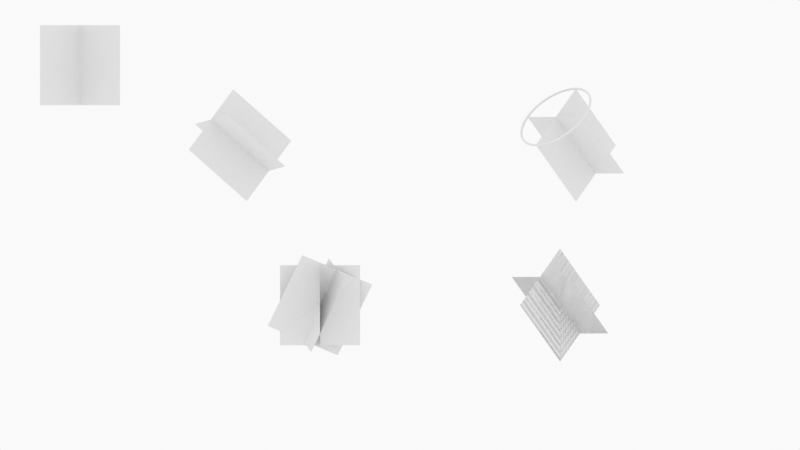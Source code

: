 # Source: CircleOfRotationPractice.blend  (saved by Blender 2.93.20; exported with 4.5.12 LTS)
import bpy
from mathutils import Matrix  # noqa: F401  (used for matrix-valued properties, if any)

bpy.ops.wm.read_factory_settings(use_empty=True)
scene = bpy.context.scene
scene.name = 'Scene'

# ---- collections
col_collection = bpy.data.collections.new('Collection'); scene.collection.children.link(col_collection)
col_camera = bpy.data.collections.new('Camera'); scene.collection.children.link(col_camera)

# ---- materials (node trees are filled in below, after node groups)
mat_solid_stroke = bpy.data.materials.new('Solid Stroke')
mat_solid_stroke.use_transparent_shadow = False
mat_squares_stroke = bpy.data.materials.new('Squares Stroke')
mat_squares_stroke.use_transparent_shadow = False
mat_solid_fill = bpy.data.materials.new('Solid Fill')
mat_solid_fill.use_transparent_shadow = False
mat_dots_stroke = bpy.data.materials.new('Dots Stroke')
mat_dots_stroke.use_transparent_shadow = False

# ---- material node trees
mat_dots_stroke.use_nodes = True; mat_dots_stroke.node_tree.nodes.clear()
_N = mat_dots_stroke.node_tree.nodes; _L = mat_dots_stroke.node_tree.links
n0 = _N.new('ShaderNodeOutputMaterial'); n0.name = 'Material Output'; n0.location = (300, 300)
n1 = _N.new('ShaderNodeBsdfPrincipled'); n1.name = 'Principled BSDF'; n1.location = (10, 300)
n1.distribution = 'GGX'
n1.subsurface_method = 'BURLEY'
n1.inputs[2].default_value = 0.4
n1.inputs[3].default_value = 1.45
n1.inputs[27].default_value = (0.0, 0.0, 0.0, 1.0)
n1.inputs[28].default_value = 1.0
_L.new(n1.outputs[0], n0.inputs[0])
n0.is_active_output = True

# ---- world
world_world = bpy.data.worlds.new('World'); scene.world = world_world
world_world.use_nodes = True; world_world.node_tree.nodes.clear()
_N = world_world.node_tree.nodes; _L = world_world.node_tree.links
n0 = _N.new('ShaderNodeOutputWorld'); n0.name = 'World Output'; n0.location = (300, 300)
n1 = _N.new('ShaderNodeBackground'); n1.name = 'Background'; n1.location = (10, 300)
n1.inputs[0].default_value = (0.9513, 0.9513, 0.9513, 1.0)
_L.new(n1.outputs[0], n0.inputs[0])
n0.is_active_output = True
world_world.color = (0.9513, 0.9513, 0.9513)
world_world.use_sun_shadow = False
world_world.sun_shadow_jitter_overblur = 0.0

# ---- cameras
cam_camera = bpy.data.cameras.new('Camera')
cam_camera.type = 'ORTHO'
cam_camera.ortho_scale = 10.0
cam_camera.display_size = 2.0

# ---- meshes
me_plane = bpy.data.meshes.new('Plane')
me_plane.from_pydata([(-0.5, 0.0, -0.5), (0.5, 0.0, -0.5), (-0.5, 0.0, 0.5), (0.5, 0.0, 0.5), (2.98e-08, -0.5, -0.5), (-2.98e-08, 0.5, -0.5), (2.98e-08, -0.5, 0.5), (-2.98e-08, 0.5, 0.5)], [], [(0, 1, 3, 2), (4, 5, 7, 6)])
_uv = me_plane.uv_layers.new(name='UVMap')
_uv.uv.foreach_set('vector', [0.0, 0.0, 1.0, 0.0, 1.0, 1.0, 0.0, 1.0, 0.0, 0.0, 1.0, 0.0, 1.0, 1.0, 0.0, 1.0])
me_plane.use_remesh_fix_poles = True
me_plane.use_remesh_preserve_attributes = False
me_plane.update()
me_plane_001 = bpy.data.meshes.new('Plane.001')
me_plane_001.from_pydata([(-0.5, 0.0, -0.5), (0.5, 0.0, -0.5), (-0.5, 0.0, 0.5), (0.5, 0.0, 0.5), (2.98e-08, -0.5, -0.5), (-2.98e-08, 0.5, -0.5), (2.98e-08, -0.5, 0.5), (-2.98e-08, 0.5, 0.5), (0.0, 0.5, 0.5), (-0.09755, 0.4904, 0.5), (-0.1913, 0.4619, 0.5), (-0.2778, 0.4157, 0.5), (-0.3536, 0.3536, 0.5), (-0.4157, 0.2778, 0.5), (-0.4619, 0.1913, 0.5), (-0.4904, 0.09755, 0.5), (-0.5, -2.186e-08, 0.5), (-0.4904, -0.09755, 0.5), (-0.4619, -0.1913, 0.5), (-0.4157, -0.2778, 0.5), (-0.3536, -0.3536, 0.5), (-0.2778, -0.4157, 0.5), (-0.1913, -0.4619, 0.5), (-0.09755, -0.4904, 0.5), (4.371e-08, -0.5, 0.5), (0.09755, -0.4904, 0.5), (0.1913, -0.4619, 0.5), (0.2778, -0.4157, 0.5), (0.3536, -0.3536, 0.5), (0.4157, -0.2778, 0.5), (0.4619, -0.1913, 0.5), (0.4904, -0.09755, 0.5), (0.5, 5.962e-09, 0.5), (0.4904, 0.09755, 0.5), (0.4619, 0.1913, 0.5), (0.4157, 0.2778, 0.5), (0.3536, 0.3536, 0.5), (0.2778, 0.4157, 0.5), (0.1913, 0.4619, 0.5), (0.09755, 0.4904, 0.5)], [(9, 8), (10, 9), (11, 10), (12, 11), (13, 12), (14, 13), (15, 14), (16, 15), (17, 16), (18, 17), (19, 18), (20, 19), (21, 20), (22, 21), (23, 22), (24, 23), (25, 24), (26, 25), (27, 26), (28, 27), (29, 28), (30, 29), (31, 30), (32, 31), (33, 32), (34, 33), (35, 34), (36, 35), (37, 36), (38, 37), (39, 38), (8, 39)], [(0, 1, 3, 2), (4, 5, 7, 6)])
_uv = me_plane_001.uv_layers.new(name='UVMap')
_uv.uv.foreach_set('vector', [0.0, 0.0, 1.0, 0.0, 1.0, 1.0, 0.0, 1.0, 0.0, 0.0, 1.0, 0.0, 1.0, 1.0, 0.0, 1.0])
me_plane_001.use_remesh_fix_poles = True
me_plane_001.use_remesh_preserve_attributes = False
me_plane_001.update()
me_plane_002 = bpy.data.meshes.new('Plane.002')
me_plane_002.from_pydata([(-0.5, 0.0, -0.5), (0.5, 0.0, -0.5), (-0.5, 0.0, 0.5), (0.5, 0.0, 0.5), (2.98e-08, -0.5, -0.5), (-2.98e-08, 0.5, -0.5), (2.98e-08, -0.5, 0.5), (-2.98e-08, 0.5, 0.5), (1.475e-07, 0.49, 0.51), (-0.09559, 0.4806, 0.51), (-0.1875, 0.4527, 0.51), (-0.2722, 0.4074, 0.51), (-0.3465, 0.3465, 0.51), (-0.4074, 0.2722, 0.51), (-0.4527, 0.1875, 0.51), (-0.4806, 0.09559, 0.51), (-0.49, -1.923e-08, 0.51), (-0.4806, -0.09559, 0.51), (-0.4527, -0.1875, 0.51), (-0.4074, -0.2722, 0.51), (-0.3465, -0.3465, 0.51), (-0.2722, -0.4074, 0.51), (-0.1875, -0.4527, 0.51), (-0.09559, -0.4806, 0.51), (2.05e-07, -0.49, 0.51), (0.09559, -0.4806, 0.51), (0.1875, -0.4527, 0.51), (0.2722, -0.4074, 0.51), (0.3465, -0.3465, 0.51), (0.4074, -0.2722, 0.51), (0.4527, -0.1875, 0.51), (0.4806, -0.09559, 0.51), (0.49, -1.417e-08, 0.51), (0.4806, 0.09559, 0.51), (0.4527, 0.1875, 0.51), (0.4074, 0.2722, 0.51), (0.3465, 0.3465, 0.51), (0.2722, 0.4074, 0.51), (0.1875, 0.4527, 0.51), (0.09559, 0.4806, 0.51), (1.414e-07, 0.51, 0.51), (-0.0995, 0.5002, 0.51), (-0.1952, 0.4712, 0.51), (-0.2833, 0.424, 0.51), (-0.3606, 0.3606, 0.51), (-0.424, 0.2833, 0.51), (-0.4712, 0.1952, 0.51), (-0.5002, 0.0995, 0.51), (-0.51, -3.128e-08, 0.51), (-0.5002, -0.0995, 0.51), (-0.4712, -0.1952, 0.51), (-0.424, -0.2833, 0.51), (-0.3606, -0.3606, 0.51), (-0.2833, -0.424, 0.51), (-0.1952, -0.4712, 0.51), (-0.0995, -0.5002, 0.51), (1.938e-07, -0.51, 0.51), (0.0995, -0.5002, 0.51), (0.1952, -0.4712, 0.51), (0.2833, -0.424, 0.51), (0.3606, -0.3606, 0.51), (0.424, -0.2833, 0.51), (0.4712, -0.1952, 0.51), (0.5002, -0.0995, 0.51), (0.51, 4.394e-09, 0.51), (0.5002, 0.0995, 0.51), (0.4712, 0.1952, 0.51), (0.424, 0.2833, 0.51), (0.3606, 0.3606, 0.51), (0.2833, 0.424, 0.51), (0.1952, 0.4712, 0.51), (0.0995, 0.5002, 0.51), (1.454e-07, 0.49, 0.49), (-0.09559, 0.4806, 0.49), (-0.1875, 0.4527, 0.49), (-0.2722, 0.4074, 0.49), (-0.3465, 0.3465, 0.49), (-0.4074, 0.2722, 0.49), (-0.4527, 0.1875, 0.49), (-0.4806, 0.09559, 0.49), (-0.49, -1.988e-08, 0.49), (-0.4806, -0.09559, 0.49), (-0.4527, -0.1875, 0.49), (-0.4074, -0.2722, 0.49), (-0.3465, -0.3465, 0.49), (-0.2722, -0.4074, 0.49), (-0.1875, -0.4527, 0.49), (-0.09559, -0.4806, 0.49), (2.029e-07, -0.49, 0.49), (0.09559, -0.4806, 0.49), (0.1875, -0.4527, 0.49), (0.2722, -0.4074, 0.49), (0.3465, -0.3465, 0.49), (0.4074, -0.2722, 0.49), (0.4527, -0.1875, 0.49), (0.4806, -0.09559, 0.49), (0.49, -1.482e-08, 0.49), (0.4806, 0.09559, 0.49), (0.4527, 0.1875, 0.49), (0.4074, 0.2722, 0.49), (0.3465, 0.3465, 0.49), (0.2722, 0.4074, 0.49), (0.1875, 0.4527, 0.49), (0.09559, 0.4806, 0.49), (1.393e-07, 0.51, 0.49), (-0.0995, 0.5002, 0.49), (-0.1952, 0.4712, 0.49), (-0.2833, 0.424, 0.49), (-0.3606, 0.3606, 0.49), (-0.424, 0.2833, 0.49), (-0.4712, 0.1952, 0.49), (-0.5002, 0.0995, 0.49), (-0.51, -3.193e-08, 0.49), (-0.5002, -0.0995, 0.49), (-0.4712, -0.1952, 0.49), (-0.424, -0.2833, 0.49), (-0.3606, -0.3606, 0.49), (-0.2833, -0.424, 0.49), (-0.1952, -0.4712, 0.49), (-0.0995, -0.5002, 0.49), (1.916e-07, -0.51, 0.49), (0.0995, -0.5002, 0.49), (0.1952, -0.4712, 0.49), (0.2833, -0.424, 0.49), (0.3606, -0.3606, 0.49), (0.424, -0.2833, 0.49), (0.4712, -0.1952, 0.49), (0.5002, -0.0995, 0.49), (0.51, 3.746e-09, 0.49), (0.5002, 0.0995, 0.49), (0.4712, 0.1952, 0.49), (0.424, 0.2833, 0.49), (0.3606, 0.3606, 0.49), (0.2833, 0.424, 0.49), (0.1952, 0.4712, 0.49), (0.0995, 0.5002, 0.49)], [], [(0, 1, 3, 2), (4, 5, 7, 6), (61, 29, 28, 60), (79, 15, 16, 80), (60, 28, 27, 59), (80, 16, 17, 81), (59, 27, 26, 58), (81, 17, 18, 82), (58, 26, 25, 57), (82, 18, 19, 83), (57, 25, 24, 56), (83, 19, 20, 84), (56, 24, 23, 55), (84, 20, 21, 85), (55, 23, 22, 54), (85, 21, 22, 86), (54, 22, 21, 53), (86, 22, 23, 87), (53, 21, 20, 52), (87, 23, 24, 88), (52, 20, 19, 51), (88, 24, 25, 89), (51, 19, 18, 50), (89, 25, 26, 90), (50, 18, 17, 49), (90, 26, 27, 91), (49, 17, 16, 48), (91, 27, 28, 92), (48, 16, 15, 47), (92, 28, 29, 93), (47, 15, 14, 46), (93, 29, 30, 94), (46, 14, 13, 45), (40, 8, 39, 71), (94, 30, 31, 95), (45, 13, 12, 44), (71, 39, 38, 70), (95, 31, 32, 96), (44, 12, 11, 43), (70, 38, 37, 69), (96, 32, 33, 97), (43, 11, 10, 42), (69, 37, 36, 68), (97, 33, 34, 98), (41, 9, 8, 40), (68, 36, 35, 67), (98, 34, 35, 99), (42, 10, 9, 41), (67, 35, 34, 66), (99, 35, 36, 100), (73, 9, 10, 74), (66, 34, 33, 65), (100, 36, 37, 101), (74, 10, 11, 75), (65, 33, 32, 64), (101, 37, 38, 102), (75, 11, 12, 76), (64, 32, 31, 63), (102, 38, 39, 103), (76, 12, 13, 77), (63, 31, 30, 62), (72, 8, 9, 73), (77, 13, 14, 78), (62, 30, 29, 61), (103, 39, 8, 72), (78, 14, 15, 79), (105, 73, 74, 106), (106, 74, 75, 107), (107, 75, 76, 108), (108, 76, 77, 109), (109, 77, 78, 110), (110, 78, 79, 111), (111, 79, 80, 112), (112, 80, 81, 113), (113, 81, 82, 114), (114, 82, 83, 115), (115, 83, 84, 116), (116, 84, 85, 117), (117, 85, 86, 118), (118, 86, 87, 119), (119, 87, 88, 120), (120, 88, 89, 121), (121, 89, 90, 122), (122, 90, 91, 123), (123, 91, 92, 124), (124, 92, 93, 125), (125, 93, 94, 126), (126, 94, 95, 127), (127, 95, 96, 128), (128, 96, 97, 129), (129, 97, 98, 130), (130, 98, 99, 131), (131, 99, 100, 132), (132, 100, 101, 133), (133, 101, 102, 134), (134, 102, 103, 135), (135, 103, 72, 104), (104, 72, 73, 105), (104, 40, 71, 135), (135, 71, 70, 134), (134, 70, 69, 133), (133, 69, 68, 132), (132, 68, 67, 131), (131, 67, 66, 130), (130, 66, 65, 129), (129, 65, 64, 128), (128, 64, 63, 127), (127, 63, 62, 126), (126, 62, 61, 125), (125, 61, 60, 124), (124, 60, 59, 123), (123, 59, 58, 122), (122, 58, 57, 121), (121, 57, 56, 120), (120, 56, 55, 119), (119, 55, 54, 118), (118, 54, 53, 117), (117, 53, 52, 116), (116, 52, 51, 115), (115, 51, 50, 114), (114, 50, 49, 113), (113, 49, 48, 112), (112, 48, 47, 111), (111, 47, 46, 110), (110, 46, 45, 109), (109, 45, 44, 108), (108, 44, 43, 107), (107, 43, 42, 106), (106, 42, 41, 105), (105, 41, 40, 104)])
_uv = me_plane_002.uv_layers.new(name='UVMap')
_uv.uv.foreach_set('vector', [0.0, 0.0, 1.0, 0.0, 1.0, 1.0, 0.0, 1.0, 0.0, 0.0, 1.0, 0.0, 1.0, 1.0, 0.0, 1.0, 0.0, 0.0, 0.0, 0.0, 0.0, 0.0, 0.0, 0.0, 0.0, 0.0, 0.0, 0.0, 0.0, 0.0, 0.0, 0.0, 0.0, 0.0, 0.0, 0.0, 0.0, 0.0, 0.0, 0.0, 0.0, 0.0, 0.0, 0.0, 0.0, 0.0, 0.0, 0.0, 0.0, 0.0, 0.0, 0.0, 0.0, 0.0, 0.0, 0.0, 0.0, 0.0, 0.0, 0.0, 0.0, 0.0, 0.0, 0.0, 0.0, 0.0, 0.0, 0.0, 0.0, 0.0, 0.0, 0.0, 0.0, 0.0, 0.0, 0.0, 0.0, 0.0, 0.0, 0.0, 0.0, 0.0, 0.0, 0.0, 0.0, 0.0, 0.0, 0.0, 0.0, 0.0, 0.0, 0.0, 0.0, 0.0, 0.0, 0.0, 0.0, 0.0, 0.0, 0.0, 0.0, 0.0, 0.0, 0.0, 0.0, 0.0, 0.0, 0.0, 0.0, 0.0, 0.0, 0.0, 0.0, 0.0, 0.0, 0.0, 0.0, 0.0, 0.0, 0.0, 0.0, 0.0, 0.0, 0.0, 0.0, 0.0, 0.0, 0.0, 0.0, 0.0, 0.0, 0.0, 0.0, 0.0, 0.0, 0.0, 0.0, 0.0, 0.0, 0.0, 0.0, 0.0, 0.0, 0.0, 0.0, 0.0, 0.0, 0.0, 0.0, 0.0, 0.0, 0.0, 0.0, 0.0, 0.0, 0.0, 0.0, 0.0, 0.0, 0.0, 0.0, 0.0, 0.0, 0.0, 0.0, 0.0, 0.0, 0.0, 0.0, 0.0, 0.0, 0.0, 0.0, 0.0, 0.0, 0.0, 0.0, 0.0, 0.0, 0.0, 0.0, 0.0, 0.0, 0.0, 0.0, 0.0, 0.0, 0.0, 0.0, 0.0, 0.0, 0.0, 0.0, 0.0, 0.0, 0.0, 0.0, 0.0, 0.0, 0.0, 0.0, 0.0, 0.0, 0.0, 0.0, 0.0, 0.0, 0.0, 0.0, 0.0, 0.0, 0.0, 0.0, 0.0, 0.0, 0.0, 0.0, 0.0, 0.0, 0.0, 0.0, 0.0, 0.0, 0.0, 0.0, 0.0, 0.0, 0.0, 0.0, 0.0, 0.0, 0.0, 0.0, 0.0, 0.0, 0.0, 0.0, 0.0, 0.0, 0.0, 0.0, 0.0, 0.0, 0.0, 0.0, 0.0, 0.0, 0.0, 0.0, 0.0, 0.0, 0.0, 0.0, 0.0, 0.0, 0.0, 0.0, 0.0, 0.0, 0.0, 0.0, 0.0, 0.0, 0.0, 0.0, 0.0, 0.0, 0.0, 0.0, 0.0, 0.0, 0.0, 0.0, 0.0, 0.0, 0.0, 0.0, 0.0, 0.0, 0.0, 0.0, 0.0, 0.0, 0.0, 0.0, 0.0, 0.0, 0.0, 0.0, 0.0, 0.0, 0.0, 0.0, 0.0, 0.0, 0.0, 0.0, 0.0, 0.0, 0.0, 0.0, 0.0, 0.0, 0.0, 0.0, 0.0, 0.0, 0.0, 0.0, 0.0, 0.0, 0.0, 0.0, 0.0, 0.0, 0.0, 0.0, 0.0, 0.0, 0.0, 0.0, 0.0, 0.0, 0.0, 0.0, 0.0, 0.0, 0.0, 0.0, 0.0, 0.0, 0.0, 0.0, 0.0, 0.0, 0.0, 0.0, 0.0, 0.0, 0.0, 0.0, 0.0, 0.0, 0.0, 0.0, 0.0, 0.0, 0.0, 0.0, 0.0, 0.0, 0.0, 0.0, 0.0, 0.0, 0.0, 0.0, 0.0, 0.0, 0.0, 0.0, 0.0, 0.0, 0.0, 0.0, 0.0, 0.0, 0.0, 0.0, 0.0, 0.0, 0.0, 0.0, 0.0, 0.0, 0.0, 0.0, 0.0, 0.0, 0.0, 0.0, 0.0, 0.0, 0.0, 0.0, 0.0, 0.0, 0.0, 0.0, 0.0, 0.0, 0.0, 0.0, 0.0, 0.0, 0.0, 0.0, 0.0, 0.0, 0.0, 0.0, 0.0, 0.0, 0.0, 0.0, 0.0, 0.0, 0.0, 0.0, 0.0, 0.0, 0.0, 0.0, 0.0, 0.0, 0.0, 0.0, 0.0, 0.0, 0.0, 0.0, 0.0, 0.0, 0.0, 0.0, 0.0, 0.0, 0.0, 0.0, 0.0, 0.0, 0.0, 0.0, 0.0, 0.0, 0.0, 0.0, 0.0, 0.0, 0.0, 0.0, 0.0, 0.0, 0.0, 0.0, 0.0, 0.0, 0.0, 0.0, 0.0, 0.0, 0.0, 0.0, 0.0, 0.0, 0.0, 0.0, 0.0, 0.0, 0.0, 0.0, 0.0, 0.0, 0.0, 0.0, 0.0, 0.0, 0.0, 0.0, 0.0, 0.0, 0.0, 0.0, 0.0, 0.0, 0.0, 0.0, 0.0, 0.0, 0.0, 0.0, 0.0, 0.0, 0.0, 0.0, 0.0, 0.0, 0.0, 0.0, 0.0, 0.0, 0.0, 0.0, 0.0, 0.0, 0.0, 0.0, 0.0, 0.0, 0.0, 0.0, 0.0, 0.0, 0.0, 0.0, 0.0, 0.0, 0.0, 0.0, 0.0, 0.0, 0.0, 0.0, 0.0, 0.0, 0.0, 0.0, 0.0, 0.0, 0.0, 0.0, 0.0, 0.0, 0.0, 0.0, 0.0, 0.0, 0.0, 0.0, 0.0, 0.0, 0.0, 0.0, 0.0, 0.0, 0.0, 0.0, 0.0, 0.0, 0.0, 0.0, 0.0, 0.0, 0.0, 0.0, 0.0, 0.0, 0.0, 0.0, 0.0, 0.0, 0.0, 0.0, 0.0, 0.0, 0.0, 0.0, 0.0, 0.0, 0.0, 0.0, 0.0, 0.0, 0.0, 0.0, 0.0, 0.0, 0.0, 0.0, 0.0, 0.0, 0.0, 0.0, 0.0, 0.0, 0.0, 0.0, 0.0, 0.0, 0.0, 0.0, 0.0, 0.0, 0.0, 0.0, 0.0, 0.0, 0.0, 0.0, 0.0, 0.0, 0.0, 0.0, 0.0, 0.0, 0.0, 0.0, 0.0, 0.0, 0.0, 0.0, 0.0, 0.0, 0.0, 0.0, 0.0, 0.0, 0.0, 0.0, 0.0, 0.0, 0.0, 0.0, 0.0, 0.0, 0.0, 0.0, 0.0, 0.0, 0.0, 0.0, 0.0, 0.0, 0.0, 0.0, 0.0, 0.0, 0.0, 0.0, 0.0, 0.0, 0.0, 0.0, 0.0, 0.0, 0.0, 0.0, 0.0, 0.0, 0.0, 0.0, 0.0, 0.0, 0.0, 0.0, 0.0, 0.0, 0.0, 0.0, 0.0, 0.0, 0.0, 0.0, 0.0, 0.0, 0.0, 0.0, 0.0, 0.0, 0.0, 0.0, 0.0, 0.0, 0.0, 0.0, 0.0, 0.0, 0.0, 0.0, 0.0, 0.0, 0.0, 0.0, 0.0, 0.0, 0.0, 0.0, 0.0, 0.0, 0.0, 0.0, 0.0, 0.0, 0.0, 0.0, 0.0, 0.0, 0.0, 0.0, 0.0, 0.0, 0.0, 0.0, 0.0, 0.0, 0.0, 0.0, 0.0, 0.0, 0.0, 0.0, 0.0, 0.0, 0.0, 0.0, 0.0, 0.0, 0.0, 0.0, 0.0, 0.0, 0.0, 0.0, 0.0, 0.0, 0.0, 0.0, 0.0, 0.0, 0.0, 0.0, 0.0, 0.0, 0.0, 0.0, 0.0, 0.0, 0.0, 0.0, 0.0, 0.0, 0.0, 0.0, 0.0, 0.0, 0.0, 0.0, 0.0, 0.0, 0.0, 0.0, 0.0, 0.0, 0.0, 0.0, 0.0, 0.0, 0.0, 0.0, 0.0, 0.0, 0.0, 0.0, 0.0, 0.0, 0.0, 0.0, 0.0, 0.0, 0.0, 0.0, 0.0, 0.0, 0.0, 0.0, 0.0, 0.0, 0.0, 0.0, 0.0, 0.0, 0.0, 0.0, 0.0, 0.0, 0.0, 0.0, 0.0, 0.0, 0.0, 0.0, 0.0, 0.0, 0.0, 0.0, 0.0, 0.0, 0.0, 0.0, 0.0, 0.0, 0.0, 0.0, 0.0, 0.0, 0.0, 0.0, 0.0, 0.0, 0.0, 0.0, 0.0, 0.0, 0.0, 0.0, 0.0, 0.0, 0.0, 0.0, 0.0, 0.0, 0.0, 0.0, 0.0, 0.0, 0.0, 0.0, 0.0, 0.0, 0.0, 0.0, 0.0, 0.0, 0.0, 0.0, 0.0, 0.0, 0.0, 0.0, 0.0, 0.0, 0.0, 0.0, 0.0, 0.0, 0.0, 0.0, 0.0, 0.0, 0.0, 0.0, 0.0, 0.0, 0.0, 0.0, 0.0, 0.0, 0.0, 0.0, 0.0, 0.0, 0.0, 0.0, 0.0, 0.0, 0.0, 0.0, 0.0, 0.0, 0.0, 0.0, 0.0, 0.0, 0.0, 0.0, 0.0, 0.0, 0.0, 0.0, 0.0, 0.0, 0.0, 0.0, 0.0, 0.0, 0.0, 0.0, 0.0, 0.0, 0.0, 0.0, 0.0, 0.0, 0.0, 0.0, 0.0, 0.0, 0.0, 0.0, 0.0, 0.0, 0.0, 0.0, 0.0, 0.0, 0.0, 0.0, 0.0, 0.0, 0.0, 0.0, 0.0, 0.0, 0.0, 0.0, 0.0, 0.0, 0.0, 0.0, 0.0, 0.0, 0.0, 0.0, 0.0, 0.0, 0.0, 0.0, 0.0, 0.0, 0.0, 0.0, 0.0, 0.0, 0.0, 0.0, 0.0, 0.0, 0.0, 0.0, 0.0, 0.0, 0.0, 0.0, 0.0, 0.0, 0.0, 0.0, 0.0, 0.0, 0.0, 0.0, 0.0, 0.0, 0.0, 0.0, 0.0, 0.0, 0.0, 0.0, 0.0, 0.0, 0.0, 0.0, 0.0, 0.0, 0.0, 0.0, 0.0, 0.0, 0.0, 0.0, 0.0, 0.0, 0.0, 0.0, 0.0, 0.0, 0.0, 0.0, 0.0, 0.0, 0.0, 0.0, 0.0, 0.0, 0.0, 0.0, 0.0, 0.0, 0.0, 0.0, 0.0, 0.0, 0.0, 0.0, 0.0, 0.0, 0.0, 0.0, 0.0, 0.0, 0.0, 0.0, 0.0, 0.0, 0.0, 0.0, 0.0, 0.0, 0.0, 0.0, 0.0, 0.0, 0.0, 0.0, 0.0, 0.0, 0.0, 0.0, 0.0, 0.0, 0.0, 0.0, 0.0, 0.0, 0.0, 0.0, 0.0, 0.0, 0.0, 0.0, 0.0, 0.0, 0.0, 0.0, 0.0, 0.0, 0.0, 0.0, 0.0, 0.0, 0.0, 0.0, 0.0, 0.0, 0.0, 0.0, 0.0, 0.0, 0.0])
me_plane_002.use_remesh_fix_poles = True
me_plane_002.use_remesh_preserve_attributes = False
me_plane_002.update()
me_plane_005 = bpy.data.meshes.new('Plane.005')
me_plane_005.from_pydata([(-0.5, 0.0, -0.5), (0.5, 0.0, -0.5), (-0.5, 0.0, 0.5), (0.5, 0.0, 0.5), (2.98e-08, -0.5, -0.5), (-2.98e-08, 0.5, -0.5), (2.98e-08, -0.5, 0.5), (-2.98e-08, 0.5, 0.5)], [], [(0, 1, 3, 2), (4, 5, 7, 6)])
_uv = me_plane_005.uv_layers.new(name='UVMap')
_uv.uv.foreach_set('vector', [0.0, 0.0, 1.0, 0.0, 1.0, 1.0, 0.0, 1.0, 0.0, 0.0, 1.0, 0.0, 1.0, 1.0, 0.0, 1.0])
me_plane_005.use_remesh_fix_poles = True
me_plane_005.use_remesh_preserve_attributes = False
me_plane_005.update()
me_plane_006 = bpy.data.meshes.new('Plane.006')
me_plane_006.from_pydata([(-0.5, 0.0, -0.5), (0.5, 0.0, -0.5), (-0.5, 0.0, 0.5), (0.5, 0.0, 0.5), (2.98e-08, -0.5, -0.5), (-2.98e-08, 0.5, -0.5), (2.98e-08, -0.5, 0.5), (-2.98e-08, 0.5, 0.5)], [], [(0, 1, 3, 2), (4, 5, 7, 6)])
_uv = me_plane_006.uv_layers.new(name='UVMap')
_uv.uv.foreach_set('vector', [0.0, 0.0, 1.0, 0.0, 1.0, 1.0, 0.0, 1.0, 0.0, 0.0, 1.0, 0.0, 1.0, 1.0, 0.0, 1.0])
me_plane_006.use_remesh_fix_poles = True
me_plane_006.use_remesh_preserve_attributes = False
me_plane_006.update()
me_plane_007 = bpy.data.meshes.new('Plane.007')
me_plane_007.from_pydata([(-0.5, 0.0, -0.5), (0.5, 0.0, -0.5), (-0.5, 0.0, 0.5), (0.5, 0.0, 0.5), (2.98e-08, -0.5, -0.5), (-2.98e-08, 0.5, -0.5), (2.98e-08, -0.5, 0.5), (-2.98e-08, 0.5, 0.5)], [], [(0, 1, 3, 2), (4, 5, 7, 6)])
_uv = me_plane_007.uv_layers.new(name='UVMap')
_uv.uv.foreach_set('vector', [0.0, 0.0, 1.0, 0.0, 1.0, 1.0, 0.0, 1.0, 0.0, 0.0, 1.0, 0.0, 1.0, 1.0, 0.0, 1.0])
me_plane_007.use_remesh_fix_poles = True
me_plane_007.use_remesh_preserve_attributes = False
me_plane_007.update()
me_plane_009 = bpy.data.meshes.new('Plane.009')
me_plane_009.from_pydata([(-0.5, 0.0, -0.5), (0.5, 0.0, -0.5), (-0.5, 0.0, 0.5), (0.5, 0.0, 0.5), (2.98e-08, -0.5, -0.5), (-2.98e-08, 0.5, -0.5), (2.98e-08, -0.5, 0.5), (-2.98e-08, 0.5, 0.5), (0.0, 0.5, 0.5), (-0.09755, 0.4904, 0.5), (-0.1913, 0.4619, 0.5), (-0.2778, 0.4157, 0.5), (-0.3536, 0.3536, 0.5), (-0.4157, 0.2778, 0.5), (-0.4619, 0.1913, 0.5), (-0.4904, 0.09755, 0.5), (-0.5, -2.186e-08, 0.5), (-0.4904, -0.09755, 0.5), (-0.4619, -0.1913, 0.5), (-0.4157, -0.2778, 0.5), (-0.3536, -0.3536, 0.5), (-0.2778, -0.4157, 0.5), (-0.1913, -0.4619, 0.5), (-0.09755, -0.4904, 0.5), (4.371e-08, -0.5, 0.5), (0.09755, -0.4904, 0.5), (0.1913, -0.4619, 0.5), (0.2778, -0.4157, 0.5), (0.3536, -0.3536, 0.5), (0.4157, -0.2778, 0.5), (0.4619, -0.1913, 0.5), (0.4904, -0.09755, 0.5), (0.5, 5.962e-09, 0.5), (0.4904, 0.09755, 0.5), (0.4619, 0.1913, 0.5), (0.4157, 0.2778, 0.5), (0.3536, 0.3536, 0.5), (0.2778, 0.4157, 0.5), (0.1913, 0.4619, 0.5), (0.09755, 0.4904, 0.5)], [(9, 8), (10, 9), (11, 10), (12, 11), (13, 12), (14, 13), (15, 14), (16, 15), (17, 16), (18, 17), (19, 18), (20, 19), (21, 20), (22, 21), (23, 22), (24, 23), (25, 24), (26, 25), (27, 26), (28, 27), (29, 28), (30, 29), (31, 30), (32, 31), (33, 32), (34, 33), (35, 34), (36, 35), (37, 36), (38, 37), (39, 38), (8, 39)], [(0, 1, 3, 2), (4, 5, 7, 6)])
_uv = me_plane_009.uv_layers.new(name='UVMap')
_uv.uv.foreach_set('vector', [0.0, 0.0, 1.0, 0.0, 1.0, 1.0, 0.0, 1.0, 0.0, 0.0, 1.0, 0.0, 1.0, 1.0, 0.0, 1.0])
me_plane_009.use_remesh_fix_poles = True
me_plane_009.use_remesh_preserve_attributes = False
me_plane_009.update()

# ---- objects
ob_stroke = bpy.data.objects.new('Stroke', None)
ob_plane = bpy.data.objects.new('Plane', me_plane)
ob_plane_001 = bpy.data.objects.new('Plane.001', me_plane_001)
ob_plane_002 = bpy.data.objects.new('Plane.002', me_plane_002)
ob_plane_003 = bpy.data.objects.new('Plane.003', me_plane_005)
ob_plane_004 = bpy.data.objects.new('Plane.004', me_plane_006)
ob_plane_005 = bpy.data.objects.new('Plane.005', me_plane_007)
ob_plane_006 = bpy.data.objects.new('Plane.006', me_plane_009)
ob_camera = bpy.data.objects.new('Camera', cam_camera)

# ---- transforms, parenting, visibility, modifiers, constraints
ob_stroke.location = (0.0, 0.0, 0.0)
ob_stroke.empty_display_size = 0.2
ob_stroke.empty_image_offset = (0.0, 0.0)
ob_stroke.empty_image_side = 'FRONT'
ob_stroke.use_grease_pencil_lights = True
ob_stroke.lineart.crease_threshold = 0.0
ob_plane.location = (-4.0, 1.0, 2.0)
ob_plane_001.location = (-2.0, 1.0, 1.0)
ob_plane_001.rotation_euler = (0.1764, 0.859, -2.589)
ob_plane_002.location = (2.198, 0.9182, 1.0)
ob_plane_002.rotation_euler = (0.7854, -0.0, -0.7854)
ob_plane_003.location = (2.0, 1.0, -1.0)
ob_plane_003.rotation_euler = (0.7854, -0.0, -0.7854)
ob_plane_004.location = (2.0, 1.0, -1.0)
ob_plane_004.rotation_euler = (0.7854, -0.0, -0.7854)
ob_plane_005.location = (-1.0, 1.0, -1.0)
ob_plane_005.rotation_euler = (0.3151, 0.3759, 0.3417)
ob_plane_006.location = (-1.0, 1.0, -1.0)
ob_camera.location = (0.0, -12.0, 0.0)
ob_camera.rotation_euler = (1.571, -0.0, -0.0)
ob_camera.empty_image_side = 'FRONT'
ob_camera.lineart.crease_threshold = 0.0

# ---- collection membership
col_collection.objects.link(ob_stroke)
col_collection.objects.link(ob_plane)
col_collection.objects.link(ob_plane_001)
col_collection.objects.link(ob_plane_002)
col_collection.objects.link(ob_plane_003)
col_collection.objects.link(ob_plane_004)
col_collection.objects.link(ob_plane_005)
col_collection.objects.link(ob_plane_006)
col_camera.objects.link(ob_camera)

# ---- scene / render settings (as saved in the file)
scene.camera = ob_camera
scene.frame_start = 1; scene.frame_end = 250; scene.frame_set(1)
scene.render.engine = 'BLENDER_EEVEE_NEXT'
scene.cycles.use_denoising = False
scene.cycles.samples = 128
scene.cycles.sampling_pattern = 'TABULATED_SOBOL'
scene.cycles.use_adaptive_sampling = False
scene.cycles.use_light_tree = False
scene.view_settings.view_transform = 'Standard'
bpy.context.view_layer.update()
